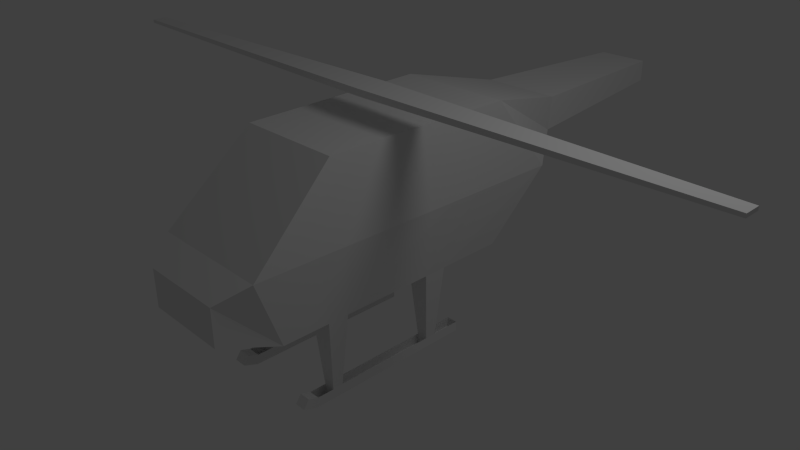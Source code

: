 # Source: helicopter.blend  (saved by Blender 2.66.1; exported with 4.5.12 LTS)
import bpy
from mathutils import Matrix  # noqa: F401  (used for matrix-valued properties, if any)

bpy.ops.wm.read_factory_settings(use_empty=True)
scene = bpy.context.scene
scene.name = 'Scene'

# ---- collections
col_collection_1 = bpy.data.collections.new('Collection 1'); scene.collection.children.link(col_collection_1)
col_collection_5 = bpy.data.collections.new('Collection 5'); scene.collection.children.link(col_collection_5)

# ---- materials (node trees are filled in below, after node groups)
mat_material_001 = bpy.data.materials.new('Material.001')
mat_material_001.alpha_threshold = 0.0
mat_material_001.use_transparent_shadow = False
mat_material_001.roughness = 0.5
mat_material_001.line_color = (0.0, 0.0, 0.0, 1.0)
mat_nophysics = bpy.data.materials.new('NOPHYSICS')
mat_nophysics.alpha_threshold = 0.0
mat_nophysics.use_transparent_shadow = False
mat_nophysics.roughness = 0.5
mat_nophysics.line_color = (0.0, 0.0, 0.0, 1.0)

# ---- material node trees

# ---- world
world_world = bpy.data.worlds.new('World'); scene.world = world_world
world_world.color = (0.05088, 0.05088, 0.05088)
world_world.use_sun_shadow = False
world_world.sun_shadow_jitter_overblur = 0.0
world_world.cycles.sampling_method = 'MANUAL'
world_world.cycles.sample_map_resolution = 256

# ---- cameras
cam_camera = bpy.data.cameras.new('Camera')
cam_camera.clip_end = 100.0
cam_camera.lens = 35.0
cam_camera.sensor_width = 32.0
cam_camera.sensor_height = 18.0
cam_camera.ortho_scale = 7.314
cam_camera.dof.focus_distance = 0.0
cam_camera.dof.aperture_fstop = 128.0

# ---- lights
light_lamp = bpy.data.lights.new('Lamp', 'POINT')
light_lamp.transmission_factor = 0.0
light_lamp.cutoff_distance = 30.0
light_lamp.energy = 100.0
light_lamp.shadow_buffer_clip_start = 1.001
light_lamp.shadow_soft_size = 1.0
light_lamp.shadow_maximum_resolution = 0.006
light_lamp.use_absolute_resolution = True
light_lamp.cycles.use_multiple_importance_sampling = False

# ---- meshes
me_cube_001 = bpy.data.meshes.new('Cube.001')
me_cube_001.from_pydata([(0.731, 1.476, -0.1197), (0.731, -1.983, -0.1197), (-0.853, -1.983, -0.1197), (-0.853, 1.476, -0.1197), (0.7471, 1.507, 1.88), (0.6788, -1.172, 1.88), (-0.8009, -1.172, 1.88), (-0.8692, 1.507, 1.88), (0.7886, -2.331, 0.8218), (0.867, 2.276, 0.8218), (-0.9107, -2.331, 0.8218), (-0.9891, 2.276, 0.8218), (0.5231, -2.709, 0.08669), (-0.6452, -2.709, 0.08669), (0.5231, -2.705, 0.5935), (-0.6452, -2.705, 0.5935), (0.4953, 2.887, 1.552), (-0.6173, 2.887, 1.552), (0.4953, 2.839, 1.087), (-0.6173, 2.839, 1.087), (0.307, 5.423, 1.501), (-0.4291, 5.423, 1.501), (0.307, 5.425, 1.192), (-0.4291, 5.425, 1.192), (0.7224, 0.5378, 1.88), (0.731, 0.224, -0.1197), (-0.8444, 0.5378, 1.88), (-0.853, 0.224, -0.1197), (0.8386, 0.6087, 0.8218), (-0.9607, 0.6087, 0.8218), (0.8031, -1.477, 0.8218), (-0.8135, -0.6755, 1.88), (0.3993, -0.6755, 1.88), (0.4221, 0.7863, 1.88), (-0.3753, -2.709, 0.08669), (-0.3753, -2.705, 0.5935), (-0.4872, 0.5448, -0.1197), (-0.486, 0.7863, 1.88), (-0.968, 1.036, 0.8218), (-0.853, 0.5448, -0.1197), (0.7287, 0.7863, 1.88), (0.8459, 1.036, 0.8218), (-0.8508, 0.7863, 1.88), (0.731, 0.5448, -0.1197), (0.731, -1.342, -0.1197), (-0.9252, -1.477, 0.8218), (-0.4591, -1.172, 1.88), (-0.4872, -1.983, -0.1197), (-0.8192, -0.4548, 1.88), (0.8096, -1.098, 0.8218), (-0.9316, -1.098, 0.8218), (0.731, -1.057, -0.1197), (-0.4872, 0.224, -0.1197), (-0.4826, 0.5378, 1.88), (-0.853, -1.057, -0.1197), (0.6971, -0.4548, 1.88), (-0.4872, -1.342, -0.1197), (-0.4689, -0.4548, 1.88), (0.6915, -0.6755, 1.88), (-0.853, -1.342, -0.1197), (-0.4659, -0.6755, 1.88), (-0.4872, -1.057, -0.1197), (-0.4958, 1.507, 1.88), (-0.4872, 1.476, -0.1197), (-0.5182, -2.331, 0.8218), (-0.5604, 2.276, 0.8218), (0.4234, 1.476, -0.1197), (0.3916, -1.172, 1.88), (-0.2591, 5.425, 1.192), (-0.2591, 5.423, 1.501), (-0.3603, 2.839, 1.087), (-0.3603, 2.887, 1.552), (0.4182, 0.5378, 1.88), (0.1641, 5.423, 1.501), (0.2793, 2.887, 1.552), (0.2963, -2.705, 0.5935), (0.2793, 2.839, 1.087), (0.1641, 5.425, 1.192), (0.4234, 0.5448, -0.1197), (0.4234, 0.224, -0.1197), (0.5067, 2.276, 0.8218), (0.4234, -1.057, -0.1197), (0.4234, -1.342, -0.1197), (0.4027, -0.4548, 1.88), (0.2963, -2.709, 0.08669), (0.4587, -2.331, 0.8218), (0.4333, 1.507, 1.88), (0.4234, -1.983, -0.1197), (0.6541, 0.3042, -1.12), (0.6541, 0.4646, -1.12), (0.5003, 0.4646, -1.12), (0.5003, 0.3042, -1.12), (-0.7616, 0.3042, -1.12), (-0.5786, 0.4646, -1.12), (-0.7616, 0.4646, -1.12), (-0.5786, 0.3042, -1.12), (-0.7616, -1.129, -1.12), (-0.5786, -1.271, -1.12), (-0.7616, -1.271, -1.12), (-0.5786, -1.129, -1.12), (0.6541, -1.271, -1.12), (0.6541, -1.129, -1.12), (0.5003, -1.129, -1.12), (0.5003, -1.271, -1.12), (-0.5786, -1.502, -1.12), (-0.7616, -1.502, -1.12), (0.6541, -1.502, -1.12), (0.5003, -1.502, -1.12), (0.6541, 0.8751, -1.12), (0.5003, 0.8751, -1.12), (-0.5786, 0.8751, -1.12), (-0.7616, 0.8751, -1.12), (0.6541, 0.3042, -1.12), (0.6541, 0.4646, -1.12), (0.5003, 0.4646, -1.12), (0.5003, 0.3042, -1.12), (0.6541, -1.271, -1.12), (0.6541, -1.129, -1.12), (0.5003, -1.129, -1.12), (0.5003, -1.271, -1.12), (0.6541, -1.502, -1.12), (0.5003, -1.502, -1.12), (0.6541, 0.8751, -1.12), (0.5003, 0.8751, -1.12), (-0.7616, 0.3042, -1.255), (-0.5786, 0.4646, -1.255), (-0.7616, 0.4646, -1.255), (-0.5786, 0.3042, -1.255), (-0.7616, -1.129, -1.255), (-0.5786, -1.271, -1.255), (-0.7616, -1.271, -1.255), (-0.5786, -1.129, -1.255), (-0.5786, -1.524, -1.255), (-0.7616, -1.524, -1.255), (-0.5786, 0.8751, -1.255), (-0.7616, 0.8751, -1.255), (0.6541, 0.3042, -1.255), (0.6541, 0.4646, -1.255), (0.5003, 0.4646, -1.255), (0.5003, 0.3042, -1.255), (0.6541, -1.271, -1.255), (0.6541, -1.129, -1.255), (0.5003, -1.129, -1.255), (0.5003, -1.271, -1.255), (0.6541, -1.524, -1.255), (0.5003, -1.524, -1.255), (0.6541, 0.8751, -1.255), (0.5003, 0.8751, -1.255), (-0.5786, -1.642, -1.072), (-0.7616, -1.642, -1.072), (0.6541, -1.642, -1.072), (0.5003, -1.642, -1.072), (-0.5786, -1.722, -1.181), (-0.7616, -1.722, -1.181), (0.6541, -1.722, -1.181), (0.5003, -1.722, -1.181)], [], [(30, 8, 1, 44), (64, 10, 15, 35), (38, 11, 3, 39), (80, 9, 0, 66), (56, 47, 2, 59), (32, 67, 5, 58), (58, 5, 8, 30), (46, 6, 10, 64), (42, 7, 11, 38), (86, 4, 16, 74), (35, 15, 13, 34), (87, 1, 12, 84), (1, 8, 14, 12), (10, 2, 13, 15), (70, 19, 23, 68), (4, 9, 18, 16), (11, 7, 17, 19), (65, 11, 19, 70), (73, 20, 22, 77), (16, 18, 22, 20), (74, 16, 20, 73), (19, 17, 21, 23), (41, 28, 25, 43), (50, 29, 27, 54), (52, 27, 92, 95), (33, 72, 24, 40), (40, 24, 28, 41), (48, 26, 29, 50), (9, 41, 43, 0), (52, 61, 54, 27), (4, 40, 41, 9), (63, 36, 39, 3), (26, 42, 38, 29), (29, 38, 39, 27), (83, 32, 58, 55), (67, 46, 64, 85), (2, 47, 34, 13), (10, 45, 59, 2), (86, 33, 40, 4), (31, 48, 50, 45), (45, 50, 54, 59), (17, 71, 69, 21), (72, 83, 55, 24), (49, 30, 44, 51), (28, 49, 51, 25), (24, 55, 49, 28), (31, 6, 46, 60), (55, 58, 30, 49), (6, 31, 45, 10), (59, 54, 96, 98), (21, 69, 68, 23), (7, 62, 71, 17), (76, 70, 68, 77), (11, 65, 63, 3), (85, 64, 35, 75), (80, 65, 70, 76), (75, 35, 34, 84), (82, 87, 47, 56), (78, 79, 52, 36), (42, 26, 53, 37), (79, 81, 61, 52), (66, 78, 36, 63), (48, 31, 60, 57), (7, 42, 37, 62), (26, 48, 57, 53), (81, 82, 56, 61), (62, 86, 74, 71), (25, 51, 81, 79), (62, 37, 33, 86), (5, 67, 85, 8), (14, 75, 84, 12), (44, 1, 87, 82), (60, 46, 67, 32), (9, 80, 76, 18), (18, 76, 77, 22), (71, 74, 73, 69), (57, 60, 32, 83), (53, 57, 83, 72), (69, 73, 77, 68), (82, 81, 102, 103), (47, 87, 84, 34), (65, 80, 66, 63), (0, 43, 78, 66), (78, 43, 89, 90), (8, 85, 75, 14), (37, 53, 72, 33), (114, 113, 137, 138), (43, 25, 88, 89), (25, 79, 91, 88), (79, 78, 90, 91), (99, 97, 129, 131), (27, 39, 94, 92), (36, 52, 95, 93), (39, 36, 93, 94), (88, 101, 117, 112), (54, 61, 99, 96), (56, 59, 98, 97), (61, 56, 97, 99), (109, 90, 114, 123), (44, 82, 103, 100), (81, 51, 101, 102), (51, 44, 100, 101), (119, 118, 142, 143), (102, 91, 115, 118), (120, 116, 140, 144), (95, 92, 124, 127), (93, 110, 134, 125), (108, 109, 123, 122), (101, 100, 116, 117), (107, 106, 120, 121), (89, 88, 112, 113), (100, 103, 119, 116), (103, 107, 121, 119), (91, 88, 112, 115), (101, 102, 118, 117), (106, 100, 116, 120), (90, 89, 113, 114), (103, 102, 118, 119), (89, 108, 122, 113), (91, 90, 114, 115), (129, 130, 133, 132), (126, 125, 134, 135), (124, 128, 131, 127), (138, 137, 146, 147), (140, 143, 145, 144), (139, 136, 141, 142), (111, 94, 126, 135), (94, 93, 125, 126), (98, 105, 133, 130), (122, 123, 147, 146), (118, 115, 139, 142), (115, 114, 138, 139), (92, 94, 126, 124), (104, 97, 129, 132), (133, 105, 149, 153), (113, 122, 146, 137), (112, 117, 141, 136), (117, 116, 140, 141), (98, 96, 128, 130), (93, 95, 127, 125), (99, 95, 127, 131), (123, 114, 138, 147), (144, 145, 155, 154), (116, 119, 143, 140), (96, 99, 131, 128), (113, 112, 136, 137), (110, 111, 135, 134), (92, 96, 128, 124), (119, 121, 145, 143), (117, 118, 142, 141), (97, 98, 130, 129), (115, 112, 136, 139), (128, 131, 129, 130), (126, 125, 127, 124), (138, 137, 136, 139), (140, 143, 142, 141), (149, 148, 152, 153), (151, 150, 154, 155), (105, 104, 148, 149), (145, 121, 151, 155), (104, 132, 152, 148), (132, 133, 153, 152), (120, 144, 154, 150), (121, 120, 150, 151)])
_uv = me_cube_001.uv_layers.new(name='UVMap')
_uv.uv.foreach_set('vector', [0.3754, 0.167, 0.3338, 0.1672, 0.3333, 0.001019, 0.3749, 0.000892, 0.1667, 0.1667, 0.1662, 0.0005098, 0.1662, 0.0005098, 0.1667, 0.1667, 0.4169, 0.8336, 0.3338, 0.8338, 0.3333, 0.6677, 0.4164, 0.6674, 0.5831, 0.4997, 0.6662, 0.4995, 0.6667, 0.6656, 0.5836, 0.6659, 0.04205, 0.5004, 0.0005098, 0.5005, 3.962e-08, 0.3344, 0.04154, 0.3342, 0.9582, 0.916, 0.9997, 0.9159, 1.0, 0.999, 0.9585, 0.9991, 0.3759, 0.3332, 0.3344, 0.3333, 0.3338, 0.1672, 0.3754, 0.167, 0.0005097, 0.1672, 0.0, 0.00102, 0.1662, 0.0005098, 0.1667, 0.1667, 0.4174, 0.9997, 0.3344, 1.0, 0.3338, 0.8338, 0.4169, 0.8336, 0.6674, 0.9169, 0.6677, 1.0, 0.6677, 1.0, 0.6674, 0.9169, 0.1667, 0.1667, 0.1662, 0.0005098, 0.3323, 0.0, 0.3328, 0.1662, 0.0007646, 0.5836, 0.00102, 0.6667, 0.00102, 0.6667, 0.0007646, 0.5836, 0.3333, 0.001019, 0.3338, 0.1672, 0.3338, 0.1672, 0.3333, 0.001019, 0.6662, 0.8328, 0.6656, 0.6667, 0.6656, 0.6667, 0.6662, 0.8328, 0.5, 0.5, 0.3338, 0.5005, 0.3338, 0.5005, 0.5, 0.5, 0.6667, 0.3323, 0.6662, 0.1662, 0.6662, 0.1662, 0.6667, 0.3323, 0.3338, 0.8338, 0.3344, 1.0, 0.3344, 1.0, 0.3338, 0.8338, 0.5, 0.5, 0.3338, 0.5005, 0.3338, 0.5005, 0.5, 0.5, 0.5826, 0.3336, 0.6656, 0.3333, 0.6662, 0.4995, 0.5831, 0.4997, 0.6667, 0.3323, 0.6662, 0.1662, 0.6662, 0.1662, 0.6667, 0.3323, 0.6674, 0.9169, 0.6677, 1.0, 0.6677, 1.0, 0.6674, 0.9169, 0.3338, 0.8338, 0.3344, 1.0, 0.3344, 1.0, 0.3338, 0.8338, 0.5831, 0.1664, 0.5, 0.1667, 0.4995, 0.0005097, 0.5826, 0.0002549, 0.5831, 0.8331, 0.5, 0.8333, 0.4995, 0.6672, 0.5826, 0.6669, 0.1667, 0.5, 0.1662, 0.3338, 0.1662, 0.3338, 0.1667, 0.5, 0.7505, 0.9167, 0.8336, 0.9164, 0.8338, 0.9995, 0.7508, 0.9997, 0.5836, 0.3326, 0.5005, 0.3328, 0.5, 0.1667, 0.5831, 0.1664, 0.5836, 0.9992, 0.5005, 0.9995, 0.5, 0.8333, 0.5831, 0.8331, 0.6662, 0.1662, 0.5831, 0.1664, 0.5826, 0.0002549, 0.6656, 0.0, 0.1667, 0.5, 0.08359, 0.5003, 0.08308, 0.3341, 0.1662, 0.3338, 0.6667, 0.3323, 0.5836, 0.3326, 0.5831, 0.1664, 0.6662, 0.1662, 0.3328, 0.4995, 0.2497, 0.4997, 0.2492, 0.3336, 0.3323, 0.3333, 0.5005, 0.9995, 0.4174, 0.9997, 0.4169, 0.8336, 0.5, 0.8333, 0.5, 0.8333, 0.4169, 0.8336, 0.4164, 0.6674, 0.4995, 0.6672, 0.9167, 0.9162, 0.9582, 0.916, 0.9585, 0.9991, 0.9169, 0.9992, 0.0007646, 0.2503, 0.0005097, 0.1672, 0.1667, 0.1667, 0.1669, 0.2497, 3.962e-08, 0.3344, 0.0005098, 0.5005, 0.0005098, 0.5005, 3.962e-08, 0.3344, 0.6662, 0.8328, 0.6246, 0.833, 0.6241, 0.6668, 0.6656, 0.6667, 0.6674, 0.9169, 0.7505, 0.9167, 0.7508, 0.9997, 0.6677, 1.0, 0.6251, 0.9991, 0.5836, 0.9992, 0.5831, 0.8331, 0.6246, 0.833, 0.6246, 0.833, 0.5831, 0.8331, 0.5826, 0.6669, 0.6241, 0.6668, 0.6667, 0.6677, 0.6672, 0.8338, 0.6672, 0.8338, 0.6667, 0.6677, 0.8336, 0.9164, 0.9167, 0.9162, 0.9169, 0.9992, 0.8338, 0.9995, 0.4169, 0.1669, 0.3754, 0.167, 0.3749, 0.000892, 0.4164, 0.0007646, 0.5, 0.1667, 0.4169, 0.1669, 0.4164, 0.0007646, 0.4995, 0.0005097, 0.5005, 0.3328, 0.4174, 0.3331, 0.4169, 0.1669, 0.5, 0.1667, 0.9574, 0.6668, 0.999, 0.6667, 0.9995, 0.8328, 0.958, 0.833, 0.4174, 0.3331, 0.3759, 0.3332, 0.3754, 0.167, 0.4169, 0.1669, 0.6667, 0.999, 0.6251, 0.9991, 0.6246, 0.833, 0.6662, 0.8328, 0.6241, 0.6668, 0.5826, 0.6669, 0.5826, 0.6669, 0.6241, 0.6668, 0.3333, 0.3344, 0.4995, 0.3338, 0.5, 0.5, 0.3338, 0.5005, 0.6667, 0.6677, 0.6672, 0.8338, 0.6672, 0.8338, 0.6667, 0.6677, 0.5831, 0.4997, 0.5, 0.5, 0.5, 0.5, 0.5831, 0.4997, 0.3338, 0.5005, 0.5, 0.5, 0.5005, 0.6662, 0.3344, 0.6667, 0.1669, 0.2497, 0.1667, 0.1667, 0.1667, 0.1667, 0.1669, 0.2497, 0.5831, 0.4997, 0.5, 0.5, 0.5, 0.5, 0.5831, 0.4997, 0.1669, 0.2497, 0.1667, 0.1667, 0.3328, 0.1662, 0.3331, 0.2492, 0.0423, 0.5835, 0.0007646, 0.5836, 0.0005098, 0.5005, 0.04205, 0.5004, 0.25, 0.5828, 0.1669, 0.5831, 0.1667, 0.5, 0.2497, 0.4997, 0.7497, 0.6674, 0.8328, 0.6672, 0.8333, 0.8333, 0.7503, 0.8336, 0.1669, 0.5831, 0.08384, 0.5833, 0.08359, 0.5003, 0.1667, 0.5, 0.3331, 0.5826, 0.25, 0.5828, 0.2497, 0.4997, 0.3328, 0.4995, 0.9159, 0.6669, 0.9574, 0.6668, 0.958, 0.833, 0.9164, 0.8331, 0.6667, 0.6677, 0.7497, 0.6674, 0.7503, 0.8336, 0.6672, 0.8338, 0.8328, 0.6672, 0.9159, 0.6669, 0.9164, 0.8331, 0.8333, 0.8333, 0.08384, 0.5833, 0.0423, 0.5835, 0.04205, 0.5004, 0.08359, 0.5003, 0.6672, 0.8338, 0.6674, 0.9169, 0.6674, 0.9169, 0.6672, 0.8338, 0.1672, 0.6662, 0.0841, 0.6664, 0.08384, 0.5833, 0.1669, 0.5831, 0.6672, 0.8338, 0.7503, 0.8336, 0.7505, 0.9167, 0.6674, 0.9169, 0.001019, 0.3333, 0.0007646, 0.2503, 0.1669, 0.2497, 0.1672, 0.3328, 0.1672, 0.3328, 0.1669, 0.2497, 0.3331, 0.2492, 0.3333, 0.3323, 0.04256, 0.6665, 0.00102, 0.6667, 0.0007646, 0.5836, 0.0423, 0.5835, 0.958, 0.833, 0.9995, 0.8328, 0.9997, 0.9159, 0.9582, 0.916, 0.6662, 0.4995, 0.5831, 0.4997, 0.5831, 0.4997, 0.6662, 0.4995, 0.6662, 0.4995, 0.5831, 0.4997, 0.5831, 0.4997, 0.6662, 0.4995, 0.6672, 0.8338, 0.6674, 0.9169, 0.6674, 0.9169, 0.6672, 0.8338, 0.9164, 0.8331, 0.958, 0.833, 0.9582, 0.916, 0.9167, 0.9162, 0.8333, 0.8333, 0.9164, 0.8331, 0.9167, 0.9162, 0.8336, 0.9164, 0.4995, 0.3338, 0.5826, 0.3336, 0.5831, 0.4997, 0.5, 0.5, 0.0423, 0.5835, 0.08384, 0.5833, 0.08384, 0.5833, 0.0423, 0.5835, 0.0005098, 0.5005, 0.0007646, 0.5836, 0.0007646, 0.5836, 0.0005098, 0.5005, 0.5, 0.5, 0.5831, 0.4997, 0.5836, 0.6659, 0.5005, 0.6662, 0.3333, 0.6656, 0.2503, 0.6659, 0.25, 0.5828, 0.3331, 0.5826, 0.25, 0.5828, 0.2503, 0.6659, 0.2503, 0.6659, 0.25, 0.5828, 0.1672, 0.3328, 0.1669, 0.2497, 0.1669, 0.2497, 0.1672, 0.3328, 0.7503, 0.8336, 0.8333, 0.8333, 0.8336, 0.9164, 0.7505, 0.9167, 0.25, 0.5828, 0.2503, 0.6659, 0.2503, 0.6659, 0.25, 0.5828, 0.5826, 0.0002549, 0.4995, 0.0005097, 0.4995, 0.0005097, 0.5826, 0.0002549, 0.1672, 0.6662, 0.1669, 0.5831, 0.1669, 0.5831, 0.1672, 0.6662, 0.1669, 0.5831, 0.25, 0.5828, 0.25, 0.5828, 0.1669, 0.5831, 0.08359, 0.5003, 0.04205, 0.5004, 0.04205, 0.5004, 0.08359, 0.5003, 0.4995, 0.6672, 0.4164, 0.6674, 0.4164, 0.6674, 0.4995, 0.6672, 0.2497, 0.4997, 0.1667, 0.5, 0.1667, 0.5, 0.2497, 0.4997, 0.2492, 0.3336, 0.2497, 0.4997, 0.2497, 0.4997, 0.2492, 0.3336, 0.0, 0.0, 0.0, 0.0, 0.0, 0.0, 0.0, 0.0, 0.08308, 0.3341, 0.08359, 0.5003, 0.08359, 0.5003, 0.08308, 0.3341, 0.04205, 0.5004, 0.04154, 0.3342, 0.04154, 0.3342, 0.04205, 0.5004, 0.08359, 0.5003, 0.04205, 0.5004, 0.04205, 0.5004, 0.08359, 0.5003, 0.0, 0.0, 0.0, 0.0, 0.25, 0.5828, 0.0, 0.0, 0.04256, 0.6665, 0.0423, 0.5835, 0.0423, 0.5835, 0.04256, 0.6665, 0.08384, 0.5833, 0.0841, 0.6664, 0.0841, 0.6664, 0.08384, 0.5833, 0.4164, 0.0007646, 0.3749, 0.000892, 0.3749, 0.000892, 0.4164, 0.0007646, 0.0423, 0.5835, 0.08384, 0.5833, 0.08384, 0.5833, 0.0423, 0.5835, 0.0, 0.0, 0.0, 0.0, 0.0, 0.0, 0.0, 0.0, 0.0, 0.0, 0.04256, 0.6665, 0.04256, 0.6665, 0.0, 0.0, 0.1667, 0.5, 0.1662, 0.3338, 0.1662, 0.3338, 0.1667, 0.5, 0.0, 0.0, 0.0, 0.0, 0.2497, 0.4997, 0.0, 0.0, 0.0, 0.0, 0.0, 0.0, 0.2503, 0.6659, 0.0, 0.0, 0.4164, 0.0007646, 0.3749, 0.000892, 0.3749, 0.000892, 0.4164, 0.0007646, 0.0, 0.0, 0.0, 0.0, 0.0423, 0.5835, 0.0, 0.0, 0.5826, 0.0002549, 0.4995, 0.0005097, 0.4995, 0.0005097, 0.5826, 0.0002549, 0.04256, 0.6665, 0.0423, 0.5835, 0.0423, 0.5835, 0.04256, 0.6665, 0.0, 0.0, 0.0, 0.0, 0.0423, 0.5835, 0.0423, 0.5835, 0.1669, 0.5831, 0.1672, 0.6662, 0.1672, 0.6662, 0.1669, 0.5831, 0.0841, 0.6664, 0.08384, 0.5833, 0.08384, 0.5833, 0.0841, 0.6664, 0.0, 0.0, 0.04256, 0.6665, 0.04256, 0.6665, 0.0, 0.0, 0.25, 0.5828, 0.2503, 0.6659, 0.2503, 0.6659, 0.25, 0.5828, 0.0423, 0.5835, 0.08384, 0.5833, 0.08384, 0.5833, 0.0423, 0.5835, 0.0, 0.0, 0.0, 0.0, 0.2503, 0.6659, 0.2503, 0.6659, 0.1669, 0.5831, 0.25, 0.5828, 0.25, 0.5828, 0.1669, 0.5831, 0.04205, 0.5004, 0.04154, 0.3342, 0.04154, 0.3342, 0.04205, 0.5004, 0.2492, 0.3336, 0.2497, 0.4997, 0.2497, 0.4997, 0.2492, 0.3336, 0.0, 0.0, 0.08359, 0.5003, 0.0, 0.0, 0.1667, 0.5, 0.25, 0.5828, 0.2503, 0.6659, 0.2503, 0.6659, 0.25, 0.5828, 0.04256, 0.6665, 0.0423, 0.5835, 0.0423, 0.5835, 0.04256, 0.6665, 0.1669, 0.5831, 0.0, 0.0, 0.0841, 0.6664, 0.0, 0.0, 0.0, 0.0, 0.0, 0.0, 0.2492, 0.3336, 0.0, 0.0, 0.2492, 0.3336, 0.2497, 0.4997, 0.2497, 0.4997, 0.2492, 0.3336, 0.0, 0.0, 0.0, 0.0, 0.04154, 0.3342, 0.0, 0.0, 0.0, 0.0, 0.2503, 0.6659, 0.2503, 0.6659, 0.0, 0.0, 0.0, 0.0, 0.0, 0.0, 0.0, 0.0, 0.0, 0.0, 0.1669, 0.5831, 0.25, 0.5828, 0.25, 0.5828, 0.1669, 0.5831, 0.4995, 0.6672, 0.4164, 0.6674, 0.4164, 0.6674, 0.4995, 0.6672, 0.0, 0.0, 0.04205, 0.5004, 0.04205, 0.5004, 0.0, 0.0, 0.04154, 0.3342, 0.0, 0.0, 0.0, 0.0, 0.04154, 0.3342, 0.2503, 0.6659, 0.2503, 0.6659, 0.2503, 0.6659, 0.2503, 0.6659, 0.0, 0.0, 0.0, 0.0, 0.0, 0.0, 0.0, 0.0, 0.4164, 0.0007646, 0.3749, 0.000892, 0.3749, 0.000892, 0.4164, 0.0007646, 0.6241, 0.6668, 0.5826, 0.6669, 0.5826, 0.6669, 0.6241, 0.6668, 0.2497, 0.4997, 0.1667, 0.5, 0.1667, 0.5, 0.2497, 0.4997, 0.0, 0.0, 0.1667, 0.5, 0.0, 0.0, 0.08359, 0.5003, 0.0, 0.0, 0.25, 0.5828, 0.25, 0.5828, 0.0, 0.0, 0.04256, 0.6665, 0.0423, 0.5835, 0.0423, 0.5835, 0.04256, 0.6665, 0.04256, 0.6665, 0.0423, 0.5835, 0.0423, 0.5835, 0.04256, 0.6665, 0.08308, 0.3341, 0.08359, 0.5003, 0.08359, 0.5003, 0.08308, 0.3341, 0.5826, 0.0002549, 0.4995, 0.0005097, 0.4995, 0.0005097, 0.5826, 0.0002549, 0.0, 0.0, 0.0, 0.0, 0.2497, 0.4997, 0.0, 0.0, 0.0, 0.0, 0.08308, 0.3341, 0.0, 0.0, 0.4995, 0.6672, 0.0423, 0.5835, 0.0423, 0.5835, 0.0423, 0.5835, 0.0423, 0.5835, 0.0841, 0.6664, 0.08384, 0.5833, 0.08384, 0.5833, 0.0841, 0.6664, 0.04205, 0.5004, 0.04154, 0.3342, 0.04154, 0.3342, 0.04205, 0.5004, 0.1669, 0.5831, 0.1672, 0.6662, 0.1672, 0.6662, 0.1669, 0.5831, 0.08359, 0.5003, 0.04205, 0.5004, 0.04154, 0.3342, 0.5826, 0.6669, 0.2497, 0.4997, 0.1667, 0.5, 0.1662, 0.3338, 0.4164, 0.6674, 0.2503, 0.6659, 0.4995, 0.0005097, 0.1672, 0.6662, 0.25, 0.5828, 0.0423, 0.5835, 0.08384, 0.5833, 0.08384, 0.5833, 0.3749, 0.000892, 0.0, 0.0, 0.0, 0.0, 0.04154, 0.3342, 0.0, 0.0, 0.0, 0.0, 0.0423, 0.5835, 0.0423, 0.5835, 0.0, 0.0, 0.0, 0.0, 0.0, 0.0, 0.0, 0.0, 0.0, 0.0, 0.0423, 0.5835, 0.0423, 0.5835, 0.0423, 0.5835, 0.0423, 0.5835, 0.0, 0.0, 0.0, 0.0, 0.0, 0.0, 0.0, 0.0, 0.04205, 0.5004, 0.04154, 0.3342, 0.04154, 0.3342, 0.04205, 0.5004, 0.0, 0.0, 0.0, 0.0, 0.0, 0.0, 0.0, 0.0, 0.0, 0.0, 0.0423, 0.5835, 0.0423, 0.5835, 0.0, 0.0])
me_cube_001.materials.append(mat_material_001)
me_cube_001.use_remesh_preserve_volume = False
me_cube_001.use_remesh_preserve_attributes = False
me_cube_001.use_mirror_vertex_groups = False
me_cube_001.update()
me_cube = bpy.data.meshes.new('Cube')
me_cube.from_pydata([(-1.0, -0.5, -0.5), (-1.0, 0.5, -0.5), (1.0, 0.5, -0.5), (1.0, -0.5, -0.5), (-1.0, -0.5, 0.5), (-1.0, 0.5, 0.5), (1.0, 0.5, 0.5), (1.0, -0.5, 0.5), (0.01775, 1.0, 1.0), (0.01775, 1.0, -1.0), (0.01775, -1.0, 1.0), (0.01775, -1.0, -1.0)], [], [(4, 5, 1, 0), (8, 6, 2, 9), (6, 7, 3, 2), (10, 4, 0, 11), (11, 9, 2, 3), (10, 8, 5, 4), (5, 8, 9, 1), (7, 10, 11, 3), (0, 1, 9, 11), (7, 6, 8, 10)])
_uv = me_cube.uv_layers.new(name='UVMap')
_uv.uv.foreach_set('vector', [0.1241, 0.111, 0.1238, 0.0007669, 0.3738, 0.0, 0.3741, 0.1102, 0.5, 0.3901, 0.6242, 0.1142, 0.8742, 0.1134, 1.0, 0.3886, 0.6242, 0.1142, 0.6238, 0.0007669, 0.8738, 0.0, 0.8742, 0.1134, 0.0, 0.3949, 0.1241, 0.111, 0.3741, 0.1102, 0.5, 0.3933, 0.5, 0.862, 0.04227, 0.6608, 0.2232, 0.5598, 0.4521, 0.6604, 0.9577, 0.9702, 0.5, 0.769, 0.7285, 0.5598, 0.9574, 0.6604, 0.6255, 0.5598, 0.5, 0.3901, 1.0, 0.3886, 0.8755, 0.559, 0.1255, 0.5598, 0.0, 0.3949, 0.5, 0.3933, 0.3755, 0.559, 0.2715, 1.071, 0.04262, 0.9706, 0.04227, 0.6608, 0.5, 0.862, 0.7768, 1.071, 0.5479, 0.9706, 0.5, 0.769, 0.9577, 0.9702])
me_cube.materials.append(mat_nophysics)
me_cube.use_remesh_preserve_volume = False
me_cube.use_remesh_preserve_attributes = False
me_cube.use_mirror_vertex_groups = False
me_cube.update()

# ---- objects
ob_chassis = bpy.data.objects.new('Chassis', me_cube_001)
ob_lamp = bpy.data.objects.new('Lamp', light_lamp)
ob_camera = bpy.data.objects.new('Camera', cam_camera)
ob_blades = bpy.data.objects.new('Blades', me_cube)

# ---- transforms, parenting, visibility, modifiers, constraints
ob_chassis.location = (-3.821e-09, 1.391e-07, 4.096e-07)
ob_chassis.lineart.crease_threshold = 0.0
ob_lamp.location = (4.076, 1.005, 5.904)
ob_lamp.rotation_euler = (0.6503, 0.05522, 1.866)
ob_lamp.lock_rotations_4d = False
ob_lamp.empty_display_type = 'ARROWS'
ob_lamp.color = (0.0, 0.0, 0.0, 0.0)
ob_lamp.hide_viewport = True
ob_lamp.lineart.crease_threshold = 0.0
ob_camera.location = (7.481, -6.508, 5.344)
ob_camera.rotation_euler = (1.109, 0.01082, 0.8149)
ob_camera.lock_rotations_4d = False
ob_camera.empty_display_type = 'ARROWS'
ob_camera.color = (0.0, 0.0, 0.0, 0.0)
ob_camera.hide_viewport = True
ob_camera.display_type = 'WIRE'
ob_camera.lineart.crease_threshold = 0.0
ob_blades.location = (-0.04671, -0.008776, 2.22)
ob_blades.scale = (4.787, -0.21, 0.04598)
ob_blades.lineart.crease_threshold = 0.0

# ---- collection membership
col_collection_1.objects.link(ob_chassis)
col_collection_1.objects.link(ob_lamp)
col_collection_1.objects.link(ob_camera)
col_collection_5.objects.link(ob_blades)

# ---- scene / render settings (as saved in the file)
scene.camera = ob_camera
scene.frame_start = 1; scene.frame_end = 250; scene.frame_set(1)
scene.render.engine = 'BLENDER_EEVEE_NEXT'
scene.render.image_settings.color_mode = 'RGB'
scene.render.image_settings.compression = 90
scene.render.resolution_percentage = 50
scene.render.dither_intensity = 0.0
scene.render.bake_margin = 2
scene.render.bake_bias = 0.0
scene.cycles.use_denoising = False
scene.cycles.samples = 10
scene.cycles.sampling_pattern = 'TABULATED_SOBOL'
scene.cycles.light_sampling_threshold = 0.0
scene.cycles.use_adaptive_sampling = False
scene.cycles.use_light_tree = False
scene.cycles.blur_glossy = 0.0
scene.cycles.volume_bounces = 1
scene.cycles.pixel_filter_type = 'GAUSSIAN'
scene.cycles.sample_clamp_indirect = 0.0
scene.view_settings.view_transform = 'Standard'
bpy.context.view_layer.update()
